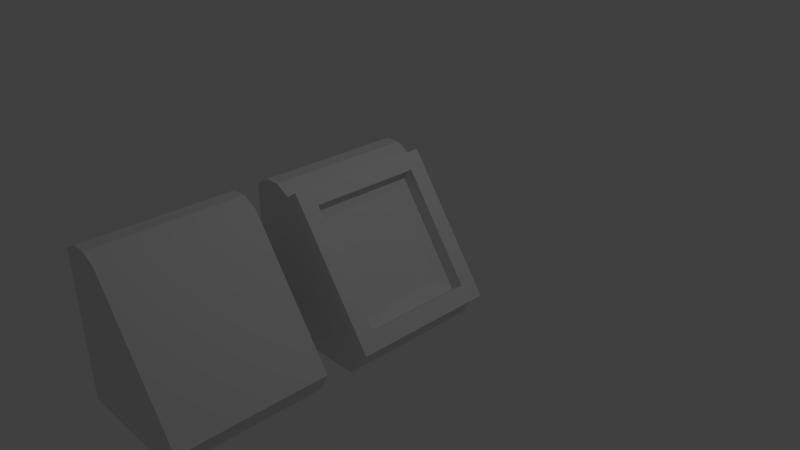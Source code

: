 # Source: computerTerminal.blend  (saved by Blender 2.75.0; exported with 4.5.12 LTS)
import bpy
from mathutils import Matrix  # noqa: F401  (used for matrix-valued properties, if any)

bpy.ops.wm.read_factory_settings(use_empty=True)
scene = bpy.context.scene
scene.name = 'Scene'

# ---- collections
col_collection_1 = bpy.data.collections.new('Collection 1'); scene.collection.children.link(col_collection_1)

# ---- materials (node trees are filled in below, after node groups)
mat_material = bpy.data.materials.new('Material')
mat_material.alpha_threshold = 0.0
mat_material.use_transparent_shadow = False
mat_material.roughness = 0.5
mat_material.line_color = (0.0, 0.0, 0.0, 1.0)

# ---- material node trees

# ---- world
world_world = bpy.data.worlds.new('World'); scene.world = world_world
world_world.color = (0.05088, 0.05088, 0.05088)
world_world.use_sun_shadow = False
world_world.sun_shadow_jitter_overblur = 0.0
world_world.cycles.sampling_method = 'MANUAL'
world_world.cycles.sample_map_resolution = 256

# ---- cameras
cam_camera = bpy.data.cameras.new('Camera')
cam_camera.clip_end = 100.0
cam_camera.lens = 35.0
cam_camera.sensor_width = 32.0
cam_camera.sensor_height = 18.0
cam_camera.ortho_scale = 7.314
cam_camera.dof.focus_distance = 0.0
cam_camera.dof.aperture_fstop = 128.0

# ---- lights
light_lamp = bpy.data.lights.new('Lamp', 'POINT')
light_lamp.transmission_factor = 0.0
light_lamp.cutoff_distance = 30.0
light_lamp.energy = 100.0
light_lamp.shadow_buffer_clip_start = 1.001
light_lamp.shadow_soft_size = 0.1
light_lamp.shadow_maximum_resolution = 0.006
light_lamp.use_absolute_resolution = True
light_lamp.cycles.use_multiple_importance_sampling = False

# ---- meshes
me_cube_001 = bpy.data.meshes.new('Cube.001')
me_cube_001.from_pydata([(-1.0, -1.0, -1.0), (-1.0, 1.0, -1.0), (-1.0, -1.0, 1.0), (-1.0, 1.0, 1.0), (0.6717, 1.0, -1.0), (0.6717, -1.0, -1.0), (-0.3809, 1.0, 1.0), (-0.3809, -1.0, 1.0), (0.8135, 1.0, -0.7298), (0.8135, -1.0, -0.7298), (-0.5873, 1.0, 1.112), (-0.7936, 1.0, 1.112), (-0.5873, -1.0, 1.112), (-0.7936, -1.0, 1.112)], [], [(6, 8, 4, 1, 3, 11, 10), (11, 3, 2, 13), (5, 9, 7, 12, 13, 2, 0), (0, 2, 3, 1), (8, 9, 5, 4), (4, 5, 0, 1), (6, 10, 12, 7), (10, 11, 13, 12), (7, 9, 8, 6)])
_uv = me_cube_001.uv_layers.new(name='UVMap')
_uv.uv.foreach_set('vector', [0.5657, 0.8136, 0.3544, 0.5076, 0.3795, 0.4598, 0.6752, 0.4598, 0.6752, 0.8136, 0.6387, 0.8334, 0.6022, 0.8334, 0.354, 0.8587, 0.354, 0.9003, 0.0001984, 0.9003, 0.0001984, 0.8587, 0.5978, 0.0001983, 0.6456, 0.02528, 0.6456, 0.3972, 0.6268, 0.4342, 0.5967, 0.455, 0.5555, 0.4594, 0.3544, 0.1682, 0.0001983, 0.7803, 0.0001984, 0.4265, 0.354, 0.4265, 0.354, 0.7803, 0.354, 0.05417, 0.0001985, 0.05417, 0.0001986, 0.0001983, 0.354, 0.0001984, 0.9998, 0.2959, 0.646, 0.2959, 0.646, 0.0001983, 0.9998, 0.0001984, 0.354, 0.7807, 0.354, 0.8222, 0.0001984, 0.8222, 0.0001983, 0.7807, 0.354, 0.8222, 0.354, 0.8587, 0.0001984, 0.8587, 0.0001984, 0.8222, 0.0001983, 0.4261, 0.0001985, 0.05417, 0.354, 0.05417, 0.354, 0.4261])
me_cube_001.materials.append(mat_material)
me_cube_001.use_remesh_preserve_volume = False
me_cube_001.use_remesh_preserve_attributes = False
me_cube_001.use_mirror_vertex_groups = False
me_cube_001.update()
me_cube = bpy.data.meshes.new('Cube')
me_cube.from_pydata([(-1.0, -1.0, -1.0), (-1.0, 1.0, -1.0), (-0.2507, 0.7709, 0.8115), (-0.2507, -0.7709, 0.8115), (-1.0, -1.0, 1.0), (-1.0, 1.0, 1.0), (0.6833, 0.7709, -0.5413), (0.6717, 1.0, -1.0), (0.6717, -1.0, -1.0), (0.6833, -0.7709, -0.5413), (-0.3809, 1.0, 1.0), (-0.3809, -1.0, 1.0), (0.8135, 1.0, -0.7298), (0.8135, -1.0, -0.7298), (-0.1972, 0.6164, 0.6536), (-0.1972, -0.6164, 0.6536), (0.5497, 0.6164, -0.4281), (0.5497, -0.6164, -0.4281), (-0.5873, 1.0, 1.112), (-0.7936, 1.0, 1.112), (-0.5873, -1.0, 1.112), (-0.7936, -1.0, 1.112), (-0.2275, 1.0, 1.106), (-0.2275, -1.0, 1.106), (0.9669, 1.0, -0.6239), (0.9669, -1.0, -0.6239), (-0.09728, 0.7709, 0.9174), (-0.09729, -0.7709, 0.9174), (0.8367, 0.7709, -0.4354), (0.8367, -0.7709, -0.4354)], [], [(10, 12, 7, 1, 5, 19, 18), (19, 5, 4, 21), (8, 13, 11, 20, 21, 4, 0), (0, 4, 5, 1), (6, 2, 14, 16), (12, 13, 8, 7), (7, 8, 0, 1), (9, 3, 27, 29), (12, 10, 22, 24), (3, 2, 26, 27), (2, 6, 28, 26), (16, 14, 15, 17), (2, 3, 15, 14), (3, 9, 17, 15), (9, 6, 16, 17), (10, 18, 20, 11), (18, 19, 21, 20), (27, 26, 22, 23), (28, 29, 25, 24), (26, 28, 24, 22), (29, 27, 23, 25), (6, 9, 29, 28), (10, 11, 23, 22), (11, 13, 25, 23), (13, 12, 24, 25)])
_uv = me_cube.uv_layers.new(name='UVMap')
_uv.uv.foreach_set('vector', [0.6085, 0.3301, 0.4115, 0.04477, 0.4349, 0.0002122, 0.7106, 0.0002122, 0.7106, 0.33, 0.6766, 0.3485, 0.6425, 0.3485, 0.33, 0.8496, 0.33, 0.8883, 0.0002122, 0.8883, 0.0002122, 0.8496, 0.4207, 0.5641, 0.4116, 0.6135, 0.08053, 0.7163, 0.04235, 0.7098, 0.01558, 0.6888, 0.0002122, 0.6533, 0.2039, 0.3938, 0.4212, 0.7237, 0.4212, 0.3938, 0.751, 0.3938, 0.751, 0.7237, 0.3154, 0.07788, 0.3063, 0.3249, 0.281, 0.2959, 0.2862, 0.1059, 0.3301, 0.9391, 0.0002122, 0.9391, 0.0002122, 0.8888, 0.3301, 0.8888, 0.751, 0.9998, 0.4212, 0.9998, 0.4212, 0.7241, 0.751, 0.7241, 0.079, 0.0703, 0.08161, 0.3174, 0.05399, 0.3545, 0.03999, 0.04143, 0.4115, 0.04477, 0.6085, 0.3301, 0.5832, 0.3475, 0.3862, 0.06224, 0.08161, 0.3174, 0.3063, 0.3249, 0.3438, 0.353, 0.05399, 0.3545, 0.3063, 0.3249, 0.3154, 0.07788, 0.3443, 0.03905, 0.3438, 0.353, 0.2862, 0.1059, 0.281, 0.2959, 0.1056, 0.2935, 0.1091, 0.1036, 0.3063, 0.3249, 0.08161, 0.3174, 0.1056, 0.2935, 0.281, 0.2959, 0.08161, 0.3174, 0.079, 0.0703, 0.1091, 0.1036, 0.1056, 0.2935, 0.079, 0.0703, 0.3154, 0.07788, 0.2862, 0.1059, 0.1091, 0.1036, 0.33, 0.7769, 0.33, 0.8156, 0.0002122, 0.8156, 0.0002122, 0.7769, 0.33, 0.8156, 0.33, 0.8496, 0.0002122, 0.8496, 0.0002122, 0.8156, 0.05399, 0.3545, 0.3438, 0.353, 0.3813, 0.3934, 0.01463, 0.3922, 0.3443, 0.03905, 0.03999, 0.04143, 0.0002122, 0.0002122, 0.3858, 0.0002122, 0.3438, 0.353, 0.3443, 0.03905, 0.3858, 0.0002122, 0.3813, 0.3934, 0.03999, 0.04143, 0.05399, 0.3545, 0.01463, 0.3922, 0.0002122, 0.0002122, 0.3154, 0.07788, 0.079, 0.0703, 0.03999, 0.04143, 0.3443, 0.03905, 0.33, 0.7769, 0.0002122, 0.7769, 0.0002122, 0.7461, 0.33, 0.7461, 0.08053, 0.7163, 0.4116, 0.6135, 0.4207, 0.6429, 0.08964, 0.7457, 0.0002122, 0.9391, 0.3301, 0.9391, 0.3301, 0.9698, 0.0002122, 0.9698])
me_cube.materials.append(mat_material)
me_cube.use_remesh_preserve_volume = False
me_cube.use_remesh_preserve_attributes = False
me_cube.use_mirror_vertex_groups = False
me_cube.update()

# ---- objects
ob_cube_001 = bpy.data.objects.new('Cube.001', me_cube_001)
ob_cube = bpy.data.objects.new('Cube', me_cube)
ob_lamp = bpy.data.objects.new('Lamp', light_lamp)
ob_camera = bpy.data.objects.new('Camera', cam_camera)

# ---- transforms, parenting, visibility, modifiers, constraints
ob_cube_001.location = (0.0, -2.466, 0.0)
ob_cube_001.lock_rotations_4d = False
ob_cube_001.empty_display_type = 'ARROWS'
ob_cube_001.lineart.crease_threshold = 0.0
ob_cube.location = (0.0, 0.0, 0.0)
ob_cube.lock_rotations_4d = False
ob_cube.empty_display_type = 'ARROWS'
ob_cube.lineart.crease_threshold = 0.0
ob_lamp.location = (4.076, 1.005, 5.904)
ob_lamp.rotation_euler = (0.6503, 0.05522, 1.866)
ob_lamp.lock_rotations_4d = False
ob_lamp.empty_display_type = 'ARROWS'
ob_lamp.color = (0.0, 0.0, 0.0, 0.0)
ob_lamp.lineart.crease_threshold = 0.0
ob_camera.location = (7.481, -6.508, 5.344)
ob_camera.rotation_euler = (1.109, 0.01082, 0.8149)
ob_camera.lock_rotations_4d = False
ob_camera.empty_display_type = 'ARROWS'
ob_camera.color = (0.0, 0.0, 0.0, 0.0)
ob_camera.display_type = 'WIRE'
ob_camera.lineart.crease_threshold = 0.0

# ---- collection membership
col_collection_1.objects.link(ob_cube_001)
col_collection_1.objects.link(ob_cube)
col_collection_1.objects.link(ob_lamp)
col_collection_1.objects.link(ob_camera)

# ---- scene / render settings (as saved in the file)
scene.camera = ob_camera
scene.frame_start = 1; scene.frame_end = 250; scene.frame_set(1)
scene.render.engine = 'BLENDER_EEVEE_NEXT'
scene.render.resolution_percentage = 50
scene.render.dither_intensity = 0.0
scene.cycles.use_denoising = False
scene.cycles.samples = 10
scene.cycles.sampling_pattern = 'TABULATED_SOBOL'
scene.cycles.light_sampling_threshold = 0.0
scene.cycles.use_adaptive_sampling = False
scene.cycles.use_light_tree = False
scene.cycles.blur_glossy = 0.0
scene.cycles.pixel_filter_type = 'GAUSSIAN'
scene.cycles.sample_clamp_indirect = 0.0
scene.view_settings.view_transform = 'Standard'
bpy.context.view_layer.update()

